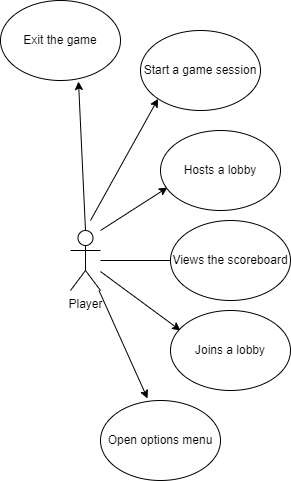

The diagram above was exported from draw.io. Its source (the exported page's mxGraphModel, read from the mxfile embedded in the PNG):
<mxGraphModel dx="1102" dy="557" grid="1" gridSize="10" guides="1" tooltips="1" connect="1" arrows="1" fold="1" page="1" pageScale="1" pageWidth="850" pageHeight="1100" math="0" shadow="0">
  <root>
    <mxCell id="0" />
    <mxCell id="1" parent="0" />
    <mxCell id="Aad-pttGqP_e8VvrRvHP-5" value="Player" style="shape=umlActor;verticalLabelPosition=bottom;verticalAlign=top;html=1;outlineConnect=0;" vertex="1" parent="1">
      <mxGeometry x="380" y="270" width="30" height="60" as="geometry" />
    </mxCell>
    <mxCell id="Aad-pttGqP_e8VvrRvHP-6" value="" style="endArrow=classic;html=1;rounded=0;entryX=0.058;entryY=0.713;entryDx=0;entryDy=0;entryPerimeter=0;" edge="1" parent="1">
      <mxGeometry width="50" height="50" relative="1" as="geometry">
        <mxPoint x="410" y="270" as="sourcePoint" />
        <mxPoint x="476.96000000000004" y="227.03999999999996" as="targetPoint" />
      </mxGeometry>
    </mxCell>
    <mxCell id="Aad-pttGqP_e8VvrRvHP-7" value="" style="endArrow=classic;html=1;rounded=0;" edge="1" parent="1" source="Aad-pttGqP_e8VvrRvHP-5">
      <mxGeometry width="50" height="50" relative="1" as="geometry">
        <mxPoint x="430" y="325" as="sourcePoint" />
        <mxPoint x="490" y="300" as="targetPoint" />
      </mxGeometry>
    </mxCell>
    <mxCell id="Aad-pttGqP_e8VvrRvHP-8" value="" style="endArrow=classic;html=1;rounded=0;" edge="1" parent="1" source="Aad-pttGqP_e8VvrRvHP-5">
      <mxGeometry width="50" height="50" relative="1" as="geometry">
        <mxPoint x="430" y="400" as="sourcePoint" />
        <mxPoint x="490" y="370" as="targetPoint" />
      </mxGeometry>
    </mxCell>
    <mxCell id="Aad-pttGqP_e8VvrRvHP-9" value="Views the scoreboard" style="ellipse;whiteSpace=wrap;html=1;" vertex="1" parent="1">
      <mxGeometry x="480" y="260" width="120" height="80" as="geometry" />
    </mxCell>
    <mxCell id="Aad-pttGqP_e8VvrRvHP-10" value="Joins a lobby" style="ellipse;whiteSpace=wrap;html=1;" vertex="1" parent="1">
      <mxGeometry x="480" y="350" width="120" height="80" as="geometry" />
    </mxCell>
    <mxCell id="Aad-pttGqP_e8VvrRvHP-11" value="Hosts a lobby" style="ellipse;whiteSpace=wrap;html=1;" vertex="1" parent="1">
      <mxGeometry x="470" y="170" width="120" height="80" as="geometry" />
    </mxCell>
    <mxCell id="Aad-pttGqP_e8VvrRvHP-12" value="Start a game session" style="ellipse;whiteSpace=wrap;html=1;" vertex="1" parent="1">
      <mxGeometry x="450" y="70" width="120" height="80" as="geometry" />
    </mxCell>
    <mxCell id="Aad-pttGqP_e8VvrRvHP-13" value="" style="endArrow=classic;html=1;rounded=0;entryX=0;entryY=1;entryDx=0;entryDy=0;" edge="1" parent="1" target="Aad-pttGqP_e8VvrRvHP-12">
      <mxGeometry width="50" height="50" relative="1" as="geometry">
        <mxPoint x="400" y="260" as="sourcePoint" />
        <mxPoint x="450" y="170" as="targetPoint" />
      </mxGeometry>
    </mxCell>
    <mxCell id="Aad-pttGqP_e8VvrRvHP-14" value="Open options menu" style="ellipse;whiteSpace=wrap;html=1;" vertex="1" parent="1">
      <mxGeometry x="410" y="440" width="120" height="80" as="geometry" />
    </mxCell>
    <mxCell id="Aad-pttGqP_e8VvrRvHP-15" value="" style="endArrow=classic;html=1;rounded=0;entryX=0.392;entryY=-0.025;entryDx=0;entryDy=0;entryPerimeter=0;" edge="1" parent="1" source="Aad-pttGqP_e8VvrRvHP-5" target="Aad-pttGqP_e8VvrRvHP-14">
      <mxGeometry width="50" height="50" relative="1" as="geometry">
        <mxPoint x="400" y="410" as="sourcePoint" />
        <mxPoint x="450" y="360" as="targetPoint" />
      </mxGeometry>
    </mxCell>
    <mxCell id="Aad-pttGqP_e8VvrRvHP-16" value="Exit the game" style="ellipse;whiteSpace=wrap;html=1;" vertex="1" parent="1">
      <mxGeometry x="310" y="40" width="120" height="80" as="geometry" />
    </mxCell>
    <mxCell id="Aad-pttGqP_e8VvrRvHP-17" value="" style="endArrow=classic;html=1;rounded=0;exitX=0.5;exitY=0;exitDx=0;exitDy=0;exitPerimeter=0;entryX=0.65;entryY=1.013;entryDx=0;entryDy=0;entryPerimeter=0;" edge="1" parent="1" source="Aad-pttGqP_e8VvrRvHP-5" target="Aad-pttGqP_e8VvrRvHP-16">
      <mxGeometry width="50" height="50" relative="1" as="geometry">
        <mxPoint x="360" y="220" as="sourcePoint" />
        <mxPoint x="410" y="170" as="targetPoint" />
      </mxGeometry>
    </mxCell>
  </root>
</mxGraphModel>